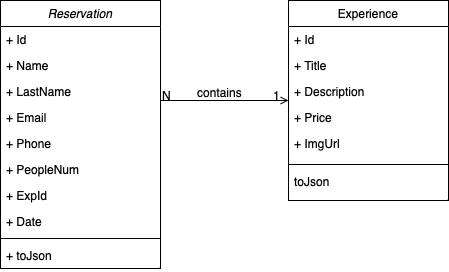

The diagram above was exported from draw.io. Its source (the exported page's mxGraphModel, read from the mxfile embedded in the PNG):
<mxGraphModel dx="1242" dy="827" grid="1" gridSize="10" guides="1" tooltips="1" connect="1" arrows="1" fold="1" page="1" pageScale="1" pageWidth="827" pageHeight="1169" math="0" shadow="0">
  <root>
    <mxCell id="WIyWlLk6GJQsqaUBKTNV-0" />
    <mxCell id="WIyWlLk6GJQsqaUBKTNV-1" parent="WIyWlLk6GJQsqaUBKTNV-0" />
    <mxCell id="zkfFHV4jXpPFQw0GAbJ--0" value="Reservation" style="swimlane;fontStyle=2;align=center;verticalAlign=top;childLayout=stackLayout;horizontal=1;startSize=26;horizontalStack=0;resizeParent=1;resizeLast=0;collapsible=1;marginBottom=0;rounded=0;shadow=0;strokeWidth=1;" parent="WIyWlLk6GJQsqaUBKTNV-1" vertex="1">
      <mxGeometry x="220" y="120" width="160" height="268" as="geometry">
        <mxRectangle x="220" y="120" width="160" height="26" as="alternateBounds" />
      </mxGeometry>
    </mxCell>
    <mxCell id="zkfFHV4jXpPFQw0GAbJ--1" value="+ Id" style="text;align=left;verticalAlign=top;spacingLeft=4;spacingRight=4;overflow=hidden;rotatable=0;points=[[0,0.5],[1,0.5]];portConstraint=eastwest;" parent="zkfFHV4jXpPFQw0GAbJ--0" vertex="1">
      <mxGeometry y="26" width="160" height="26" as="geometry" />
    </mxCell>
    <mxCell id="990UdaHUFJJ5bnDdFKiy-4" value="+ Name" style="text;align=left;verticalAlign=top;spacingLeft=4;spacingRight=4;overflow=hidden;rotatable=0;points=[[0,0.5],[1,0.5]];portConstraint=eastwest;rounded=0;shadow=0;html=0;" vertex="1" parent="zkfFHV4jXpPFQw0GAbJ--0">
      <mxGeometry y="52" width="160" height="26" as="geometry" />
    </mxCell>
    <mxCell id="zkfFHV4jXpPFQw0GAbJ--2" value="+ LastName" style="text;align=left;verticalAlign=top;spacingLeft=4;spacingRight=4;overflow=hidden;rotatable=0;points=[[0,0.5],[1,0.5]];portConstraint=eastwest;rounded=0;shadow=0;html=0;" parent="zkfFHV4jXpPFQw0GAbJ--0" vertex="1">
      <mxGeometry y="78" width="160" height="26" as="geometry" />
    </mxCell>
    <mxCell id="990UdaHUFJJ5bnDdFKiy-5" value="+ Email" style="text;align=left;verticalAlign=top;spacingLeft=4;spacingRight=4;overflow=hidden;rotatable=0;points=[[0,0.5],[1,0.5]];portConstraint=eastwest;rounded=0;shadow=0;html=0;" vertex="1" parent="zkfFHV4jXpPFQw0GAbJ--0">
      <mxGeometry y="104" width="160" height="26" as="geometry" />
    </mxCell>
    <mxCell id="990UdaHUFJJ5bnDdFKiy-6" value="+ Phone" style="text;align=left;verticalAlign=top;spacingLeft=4;spacingRight=4;overflow=hidden;rotatable=0;points=[[0,0.5],[1,0.5]];portConstraint=eastwest;rounded=0;shadow=0;html=0;" vertex="1" parent="zkfFHV4jXpPFQw0GAbJ--0">
      <mxGeometry y="130" width="160" height="26" as="geometry" />
    </mxCell>
    <mxCell id="990UdaHUFJJ5bnDdFKiy-8" value="+ PeopleNum" style="text;align=left;verticalAlign=top;spacingLeft=4;spacingRight=4;overflow=hidden;rotatable=0;points=[[0,0.5],[1,0.5]];portConstraint=eastwest;rounded=0;shadow=0;html=0;" vertex="1" parent="zkfFHV4jXpPFQw0GAbJ--0">
      <mxGeometry y="156" width="160" height="26" as="geometry" />
    </mxCell>
    <mxCell id="990UdaHUFJJ5bnDdFKiy-9" value="+ ExpId" style="text;align=left;verticalAlign=top;spacingLeft=4;spacingRight=4;overflow=hidden;rotatable=0;points=[[0,0.5],[1,0.5]];portConstraint=eastwest;rounded=0;shadow=0;html=0;" vertex="1" parent="zkfFHV4jXpPFQw0GAbJ--0">
      <mxGeometry y="182" width="160" height="26" as="geometry" />
    </mxCell>
    <mxCell id="990UdaHUFJJ5bnDdFKiy-7" value="+ Date" style="text;align=left;verticalAlign=top;spacingLeft=4;spacingRight=4;overflow=hidden;rotatable=0;points=[[0,0.5],[1,0.5]];portConstraint=eastwest;rounded=0;shadow=0;html=0;" vertex="1" parent="zkfFHV4jXpPFQw0GAbJ--0">
      <mxGeometry y="208" width="160" height="26" as="geometry" />
    </mxCell>
    <mxCell id="zkfFHV4jXpPFQw0GAbJ--4" value="" style="line;html=1;strokeWidth=1;align=left;verticalAlign=middle;spacingTop=-1;spacingLeft=3;spacingRight=3;rotatable=0;labelPosition=right;points=[];portConstraint=eastwest;" parent="zkfFHV4jXpPFQw0GAbJ--0" vertex="1">
      <mxGeometry y="234" width="160" height="8" as="geometry" />
    </mxCell>
    <mxCell id="zkfFHV4jXpPFQw0GAbJ--5" value="+ toJson" style="text;align=left;verticalAlign=top;spacingLeft=4;spacingRight=4;overflow=hidden;rotatable=0;points=[[0,0.5],[1,0.5]];portConstraint=eastwest;" parent="zkfFHV4jXpPFQw0GAbJ--0" vertex="1">
      <mxGeometry y="242" width="160" height="26" as="geometry" />
    </mxCell>
    <mxCell id="zkfFHV4jXpPFQw0GAbJ--17" value="Experience" style="swimlane;fontStyle=0;align=center;verticalAlign=top;childLayout=stackLayout;horizontal=1;startSize=26;horizontalStack=0;resizeParent=1;resizeLast=0;collapsible=1;marginBottom=0;rounded=0;shadow=0;strokeWidth=1;" parent="WIyWlLk6GJQsqaUBKTNV-1" vertex="1">
      <mxGeometry x="508" y="120" width="160" height="200" as="geometry">
        <mxRectangle x="550" y="140" width="160" height="26" as="alternateBounds" />
      </mxGeometry>
    </mxCell>
    <mxCell id="zkfFHV4jXpPFQw0GAbJ--18" value="+ Id" style="text;align=left;verticalAlign=top;spacingLeft=4;spacingRight=4;overflow=hidden;rotatable=0;points=[[0,0.5],[1,0.5]];portConstraint=eastwest;" parent="zkfFHV4jXpPFQw0GAbJ--17" vertex="1">
      <mxGeometry y="26" width="160" height="26" as="geometry" />
    </mxCell>
    <mxCell id="zkfFHV4jXpPFQw0GAbJ--19" value="+ Title" style="text;align=left;verticalAlign=top;spacingLeft=4;spacingRight=4;overflow=hidden;rotatable=0;points=[[0,0.5],[1,0.5]];portConstraint=eastwest;rounded=0;shadow=0;html=0;" parent="zkfFHV4jXpPFQw0GAbJ--17" vertex="1">
      <mxGeometry y="52" width="160" height="26" as="geometry" />
    </mxCell>
    <mxCell id="zkfFHV4jXpPFQw0GAbJ--20" value="+ Description" style="text;align=left;verticalAlign=top;spacingLeft=4;spacingRight=4;overflow=hidden;rotatable=0;points=[[0,0.5],[1,0.5]];portConstraint=eastwest;rounded=0;shadow=0;html=0;" parent="zkfFHV4jXpPFQw0GAbJ--17" vertex="1">
      <mxGeometry y="78" width="160" height="26" as="geometry" />
    </mxCell>
    <mxCell id="zkfFHV4jXpPFQw0GAbJ--21" value="+ Price" style="text;align=left;verticalAlign=top;spacingLeft=4;spacingRight=4;overflow=hidden;rotatable=0;points=[[0,0.5],[1,0.5]];portConstraint=eastwest;rounded=0;shadow=0;html=0;" parent="zkfFHV4jXpPFQw0GAbJ--17" vertex="1">
      <mxGeometry y="104" width="160" height="26" as="geometry" />
    </mxCell>
    <mxCell id="zkfFHV4jXpPFQw0GAbJ--22" value="+ ImgUrl" style="text;align=left;verticalAlign=top;spacingLeft=4;spacingRight=4;overflow=hidden;rotatable=0;points=[[0,0.5],[1,0.5]];portConstraint=eastwest;rounded=0;shadow=0;html=0;" parent="zkfFHV4jXpPFQw0GAbJ--17" vertex="1">
      <mxGeometry y="130" width="160" height="30" as="geometry" />
    </mxCell>
    <mxCell id="zkfFHV4jXpPFQw0GAbJ--23" value="" style="line;html=1;strokeWidth=1;align=left;verticalAlign=middle;spacingTop=-1;spacingLeft=3;spacingRight=3;rotatable=0;labelPosition=right;points=[];portConstraint=eastwest;" parent="zkfFHV4jXpPFQw0GAbJ--17" vertex="1">
      <mxGeometry y="160" width="160" height="8" as="geometry" />
    </mxCell>
    <mxCell id="zkfFHV4jXpPFQw0GAbJ--24" value="toJson" style="text;align=left;verticalAlign=top;spacingLeft=4;spacingRight=4;overflow=hidden;rotatable=0;points=[[0,0.5],[1,0.5]];portConstraint=eastwest;" parent="zkfFHV4jXpPFQw0GAbJ--17" vertex="1">
      <mxGeometry y="168" width="160" height="26" as="geometry" />
    </mxCell>
    <mxCell id="zkfFHV4jXpPFQw0GAbJ--26" value="" style="endArrow=open;shadow=0;strokeWidth=1;rounded=0;curved=0;endFill=1;edgeStyle=elbowEdgeStyle;elbow=vertical;" parent="WIyWlLk6GJQsqaUBKTNV-1" source="zkfFHV4jXpPFQw0GAbJ--0" target="zkfFHV4jXpPFQw0GAbJ--17" edge="1">
      <mxGeometry x="0.5" y="41" relative="1" as="geometry">
        <mxPoint x="380" y="192" as="sourcePoint" />
        <mxPoint x="540" y="192" as="targetPoint" />
        <mxPoint x="-40" y="32" as="offset" />
      </mxGeometry>
    </mxCell>
    <mxCell id="zkfFHV4jXpPFQw0GAbJ--27" value="N" style="resizable=0;align=left;verticalAlign=bottom;labelBackgroundColor=none;fontSize=12;" parent="zkfFHV4jXpPFQw0GAbJ--26" connectable="0" vertex="1">
      <mxGeometry x="-1" relative="1" as="geometry">
        <mxPoint y="4" as="offset" />
      </mxGeometry>
    </mxCell>
    <mxCell id="zkfFHV4jXpPFQw0GAbJ--28" value="1" style="resizable=0;align=right;verticalAlign=bottom;labelBackgroundColor=none;fontSize=12;" parent="zkfFHV4jXpPFQw0GAbJ--26" connectable="0" vertex="1">
      <mxGeometry x="1" relative="1" as="geometry">
        <mxPoint x="-7" y="4" as="offset" />
      </mxGeometry>
    </mxCell>
    <mxCell id="zkfFHV4jXpPFQw0GAbJ--29" value="contains" style="text;html=1;resizable=0;points=[];;align=center;verticalAlign=middle;labelBackgroundColor=none;rounded=0;shadow=0;strokeWidth=1;fontSize=12;" parent="zkfFHV4jXpPFQw0GAbJ--26" vertex="1" connectable="0">
      <mxGeometry x="0.5" y="49" relative="1" as="geometry">
        <mxPoint x="-38" y="40" as="offset" />
      </mxGeometry>
    </mxCell>
  </root>
</mxGraphModel>